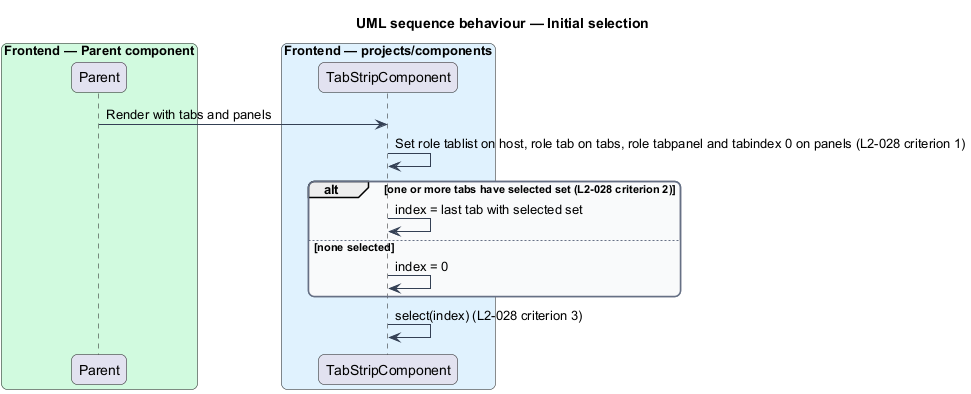

The diagram above was rendered by PlantUML. Its source (embedded in the PNG):
@startuml
title UML sequence behaviour — Initial selection
skinparam backgroundColor #FFFFFF
skinparam shadowing false
skinparam roundcorner 12
skinparam defaultFontName Arial
skinparam ArrowColor #344054
skinparam rectangle {
  BorderColor #344054
  FontColor #101828
}
skinparam package {
  BorderColor #667085
  FontColor #101828
  BackgroundColor #F9FAFB
}
box "Frontend — Parent component" #D1FADF
  participant "Parent" as parent
end box
box "Frontend — projects/components" #E0F2FE
  participant "TabStripComponent" as strip
end box
parent -> strip : Render with tabs and panels
strip -> strip : Set role tablist on host, role tab on tabs, role tabpanel and tabindex 0 on panels (L2-028 criterion 1)
alt one or more tabs have selected set (L2-028 criterion 2)
  strip -> strip : index = last tab with selected set
else none selected
  strip -> strip : index = 0
end
strip -> strip : select(index) (L2-028 criterion 3)

@enduml